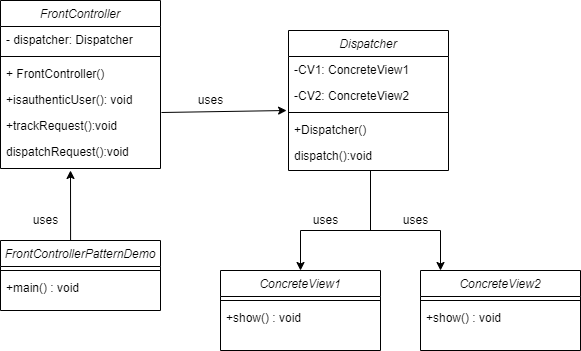

The diagram above was exported from draw.io. Its source (the exported page's mxGraphModel, read from the mxfile embedded in the PNG):
<mxGraphModel dx="370" dy="451" grid="1" gridSize="10" guides="1" tooltips="1" connect="1" arrows="1" fold="1" page="1" pageScale="1" pageWidth="827" pageHeight="1169" math="0" shadow="0">
  <root>
    <mxCell id="WIyWlLk6GJQsqaUBKTNV-0" />
    <mxCell id="WIyWlLk6GJQsqaUBKTNV-1" parent="WIyWlLk6GJQsqaUBKTNV-0" />
    <mxCell id="zkfFHV4jXpPFQw0GAbJ--0" value="FrontController" style="swimlane;fontStyle=2;align=center;verticalAlign=top;childLayout=stackLayout;horizontal=1;startSize=26;horizontalStack=0;resizeParent=1;resizeLast=0;collapsible=1;marginBottom=0;rounded=0;shadow=0;strokeWidth=1;" parent="WIyWlLk6GJQsqaUBKTNV-1" vertex="1">
      <mxGeometry x="220" y="90" width="160" height="168" as="geometry">
        <mxRectangle x="230" y="140" width="160" height="26" as="alternateBounds" />
      </mxGeometry>
    </mxCell>
    <mxCell id="zkfFHV4jXpPFQw0GAbJ--1" value="- dispatcher: Dispatcher" style="text;align=left;verticalAlign=top;spacingLeft=4;spacingRight=4;overflow=hidden;rotatable=0;points=[[0,0.5],[1,0.5]];portConstraint=eastwest;" parent="zkfFHV4jXpPFQw0GAbJ--0" vertex="1">
      <mxGeometry y="26" width="160" height="26" as="geometry" />
    </mxCell>
    <mxCell id="zkfFHV4jXpPFQw0GAbJ--4" value="" style="line;html=1;strokeWidth=1;align=left;verticalAlign=middle;spacingTop=-1;spacingLeft=3;spacingRight=3;rotatable=0;labelPosition=right;points=[];portConstraint=eastwest;" parent="zkfFHV4jXpPFQw0GAbJ--0" vertex="1">
      <mxGeometry y="52" width="160" height="8" as="geometry" />
    </mxCell>
    <mxCell id="zkfFHV4jXpPFQw0GAbJ--5" value="+ FrontController()&#10;" style="text;align=left;verticalAlign=top;spacingLeft=4;spacingRight=4;overflow=hidden;rotatable=0;points=[[0,0.5],[1,0.5]];portConstraint=eastwest;" parent="zkfFHV4jXpPFQw0GAbJ--0" vertex="1">
      <mxGeometry y="60" width="160" height="26" as="geometry" />
    </mxCell>
    <mxCell id="8-VRIKDJUTzlas_NwMUo-0" value="+isauthenticUser(): void&#10;" style="text;align=left;verticalAlign=top;spacingLeft=4;spacingRight=4;overflow=hidden;rotatable=0;points=[[0,0.5],[1,0.5]];portConstraint=eastwest;" vertex="1" parent="zkfFHV4jXpPFQw0GAbJ--0">
      <mxGeometry y="86" width="160" height="26" as="geometry" />
    </mxCell>
    <mxCell id="8-VRIKDJUTzlas_NwMUo-1" value="+trackRequest():void&#10;" style="text;align=left;verticalAlign=top;spacingLeft=4;spacingRight=4;overflow=hidden;rotatable=0;points=[[0,0.5],[1,0.5]];portConstraint=eastwest;" vertex="1" parent="zkfFHV4jXpPFQw0GAbJ--0">
      <mxGeometry y="112" width="160" height="26" as="geometry" />
    </mxCell>
    <mxCell id="8-VRIKDJUTzlas_NwMUo-2" value="dispatchRequest():void" style="text;align=left;verticalAlign=top;spacingLeft=4;spacingRight=4;overflow=hidden;rotatable=0;points=[[0,0.5],[1,0.5]];portConstraint=eastwest;" vertex="1" parent="zkfFHV4jXpPFQw0GAbJ--0">
      <mxGeometry y="138" width="160" height="26" as="geometry" />
    </mxCell>
    <mxCell id="zkfFHV4jXpPFQw0GAbJ--6" value="FrontControllerPatternDemo" style="swimlane;fontStyle=2;align=center;verticalAlign=top;childLayout=stackLayout;horizontal=1;startSize=26;horizontalStack=0;resizeParent=1;resizeLast=0;collapsible=1;marginBottom=0;rounded=0;shadow=0;strokeWidth=1;" parent="WIyWlLk6GJQsqaUBKTNV-1" vertex="1">
      <mxGeometry x="220" y="330" width="160" height="70" as="geometry">
        <mxRectangle x="130" y="380" width="160" height="26" as="alternateBounds" />
      </mxGeometry>
    </mxCell>
    <mxCell id="zkfFHV4jXpPFQw0GAbJ--9" value="" style="line;html=1;strokeWidth=1;align=left;verticalAlign=middle;spacingTop=-1;spacingLeft=3;spacingRight=3;rotatable=0;labelPosition=right;points=[];portConstraint=eastwest;" parent="zkfFHV4jXpPFQw0GAbJ--6" vertex="1">
      <mxGeometry y="26" width="160" height="8" as="geometry" />
    </mxCell>
    <mxCell id="zkfFHV4jXpPFQw0GAbJ--10" value="+main() : void" style="text;align=left;verticalAlign=top;spacingLeft=4;spacingRight=4;overflow=hidden;rotatable=0;points=[[0,0.5],[1,0.5]];portConstraint=eastwest;fontStyle=0" parent="zkfFHV4jXpPFQw0GAbJ--6" vertex="1">
      <mxGeometry y="34" width="160" height="26" as="geometry" />
    </mxCell>
    <mxCell id="zkfFHV4jXpPFQw0GAbJ--17" value="Dispatcher" style="swimlane;fontStyle=2;align=center;verticalAlign=top;childLayout=stackLayout;horizontal=1;startSize=26;horizontalStack=0;resizeParent=1;resizeLast=0;collapsible=1;marginBottom=0;rounded=0;shadow=0;strokeWidth=1;" parent="WIyWlLk6GJQsqaUBKTNV-1" vertex="1">
      <mxGeometry x="508" y="120" width="160" height="140" as="geometry">
        <mxRectangle x="550" y="140" width="160" height="26" as="alternateBounds" />
      </mxGeometry>
    </mxCell>
    <mxCell id="zkfFHV4jXpPFQw0GAbJ--18" value="-CV1: ConcreteView1" style="text;align=left;verticalAlign=top;spacingLeft=4;spacingRight=4;overflow=hidden;rotatable=0;points=[[0,0.5],[1,0.5]];portConstraint=eastwest;" parent="zkfFHV4jXpPFQw0GAbJ--17" vertex="1">
      <mxGeometry y="26" width="160" height="26" as="geometry" />
    </mxCell>
    <mxCell id="zkfFHV4jXpPFQw0GAbJ--19" value="-CV2: ConcreteView2" style="text;align=left;verticalAlign=top;spacingLeft=4;spacingRight=4;overflow=hidden;rotatable=0;points=[[0,0.5],[1,0.5]];portConstraint=eastwest;rounded=0;shadow=0;html=0;" parent="zkfFHV4jXpPFQw0GAbJ--17" vertex="1">
      <mxGeometry y="52" width="160" height="26" as="geometry" />
    </mxCell>
    <mxCell id="zkfFHV4jXpPFQw0GAbJ--23" value="" style="line;html=1;strokeWidth=1;align=left;verticalAlign=middle;spacingTop=-1;spacingLeft=3;spacingRight=3;rotatable=0;labelPosition=right;points=[];portConstraint=eastwest;" parent="zkfFHV4jXpPFQw0GAbJ--17" vertex="1">
      <mxGeometry y="78" width="160" height="8" as="geometry" />
    </mxCell>
    <mxCell id="zkfFHV4jXpPFQw0GAbJ--24" value="+Dispatcher()" style="text;align=left;verticalAlign=top;spacingLeft=4;spacingRight=4;overflow=hidden;rotatable=0;points=[[0,0.5],[1,0.5]];portConstraint=eastwest;" parent="zkfFHV4jXpPFQw0GAbJ--17" vertex="1">
      <mxGeometry y="86" width="160" height="26" as="geometry" />
    </mxCell>
    <mxCell id="zkfFHV4jXpPFQw0GAbJ--25" value="dispatch():void" style="text;align=left;verticalAlign=top;spacingLeft=4;spacingRight=4;overflow=hidden;rotatable=0;points=[[0,0.5],[1,0.5]];portConstraint=eastwest;" parent="zkfFHV4jXpPFQw0GAbJ--17" vertex="1">
      <mxGeometry y="112" width="160" height="26" as="geometry" />
    </mxCell>
    <mxCell id="8-VRIKDJUTzlas_NwMUo-3" value="" style="endArrow=classic;html=1;rounded=0;exitX=0.438;exitY=0;exitDx=0;exitDy=0;exitPerimeter=0;" edge="1" parent="WIyWlLk6GJQsqaUBKTNV-1" source="zkfFHV4jXpPFQw0GAbJ--6">
      <mxGeometry width="50" height="50" relative="1" as="geometry">
        <mxPoint x="420" y="410" as="sourcePoint" />
        <mxPoint x="290" y="260" as="targetPoint" />
      </mxGeometry>
    </mxCell>
    <mxCell id="8-VRIKDJUTzlas_NwMUo-4" value="" style="endArrow=none;html=1;rounded=0;" edge="1" parent="WIyWlLk6GJQsqaUBKTNV-1">
      <mxGeometry width="50" height="50" relative="1" as="geometry">
        <mxPoint x="590" y="320" as="sourcePoint" />
        <mxPoint x="590" y="260" as="targetPoint" />
      </mxGeometry>
    </mxCell>
    <mxCell id="8-VRIKDJUTzlas_NwMUo-5" value="" style="endArrow=none;html=1;rounded=0;" edge="1" parent="WIyWlLk6GJQsqaUBKTNV-1">
      <mxGeometry width="50" height="50" relative="1" as="geometry">
        <mxPoint x="520" y="320" as="sourcePoint" />
        <mxPoint x="660" y="320" as="targetPoint" />
      </mxGeometry>
    </mxCell>
    <mxCell id="8-VRIKDJUTzlas_NwMUo-6" value="" style="endArrow=classic;html=1;rounded=0;" edge="1" parent="WIyWlLk6GJQsqaUBKTNV-1">
      <mxGeometry width="50" height="50" relative="1" as="geometry">
        <mxPoint x="520" y="320" as="sourcePoint" />
        <mxPoint x="520" y="360" as="targetPoint" />
      </mxGeometry>
    </mxCell>
    <mxCell id="8-VRIKDJUTzlas_NwMUo-7" value="" style="endArrow=classic;html=1;rounded=0;" edge="1" parent="WIyWlLk6GJQsqaUBKTNV-1">
      <mxGeometry width="50" height="50" relative="1" as="geometry">
        <mxPoint x="660" y="320" as="sourcePoint" />
        <mxPoint x="660" y="360" as="targetPoint" />
      </mxGeometry>
    </mxCell>
    <mxCell id="8-VRIKDJUTzlas_NwMUo-8" value="ConcreteView1" style="swimlane;fontStyle=2;align=center;verticalAlign=top;childLayout=stackLayout;horizontal=1;startSize=26;horizontalStack=0;resizeParent=1;resizeLast=0;collapsible=1;marginBottom=0;rounded=0;shadow=0;strokeWidth=1;" vertex="1" parent="WIyWlLk6GJQsqaUBKTNV-1">
      <mxGeometry x="440" y="360" width="160" height="80" as="geometry">
        <mxRectangle x="550" y="140" width="160" height="26" as="alternateBounds" />
      </mxGeometry>
    </mxCell>
    <mxCell id="8-VRIKDJUTzlas_NwMUo-11" value="" style="line;html=1;strokeWidth=1;align=left;verticalAlign=middle;spacingTop=-1;spacingLeft=3;spacingRight=3;rotatable=0;labelPosition=right;points=[];portConstraint=eastwest;" vertex="1" parent="8-VRIKDJUTzlas_NwMUo-8">
      <mxGeometry y="26" width="160" height="8" as="geometry" />
    </mxCell>
    <mxCell id="8-VRIKDJUTzlas_NwMUo-13" value="+show() : void" style="text;align=left;verticalAlign=top;spacingLeft=4;spacingRight=4;overflow=hidden;rotatable=0;points=[[0,0.5],[1,0.5]];portConstraint=eastwest;" vertex="1" parent="8-VRIKDJUTzlas_NwMUo-8">
      <mxGeometry y="34" width="160" height="26" as="geometry" />
    </mxCell>
    <mxCell id="8-VRIKDJUTzlas_NwMUo-14" value="ConcreteView2" style="swimlane;fontStyle=2;align=center;verticalAlign=top;childLayout=stackLayout;horizontal=1;startSize=26;horizontalStack=0;resizeParent=1;resizeLast=0;collapsible=1;marginBottom=0;rounded=0;shadow=0;strokeWidth=1;" vertex="1" parent="WIyWlLk6GJQsqaUBKTNV-1">
      <mxGeometry x="640" y="360" width="160" height="80" as="geometry">
        <mxRectangle x="550" y="140" width="160" height="26" as="alternateBounds" />
      </mxGeometry>
    </mxCell>
    <mxCell id="8-VRIKDJUTzlas_NwMUo-17" value="" style="line;html=1;strokeWidth=1;align=left;verticalAlign=middle;spacingTop=-1;spacingLeft=3;spacingRight=3;rotatable=0;labelPosition=right;points=[];portConstraint=eastwest;" vertex="1" parent="8-VRIKDJUTzlas_NwMUo-14">
      <mxGeometry y="26" width="160" height="8" as="geometry" />
    </mxCell>
    <mxCell id="8-VRIKDJUTzlas_NwMUo-19" value="+show() : void" style="text;align=left;verticalAlign=top;spacingLeft=4;spacingRight=4;overflow=hidden;rotatable=0;points=[[0,0.5],[1,0.5]];portConstraint=eastwest;" vertex="1" parent="8-VRIKDJUTzlas_NwMUo-14">
      <mxGeometry y="34" width="160" height="26" as="geometry" />
    </mxCell>
    <mxCell id="8-VRIKDJUTzlas_NwMUo-20" value="" style="endArrow=classic;html=1;rounded=0;exitX=1.006;exitY=1;exitDx=0;exitDy=0;exitPerimeter=0;entryX=-0.012;entryY=1.077;entryDx=0;entryDy=0;entryPerimeter=0;" edge="1" parent="WIyWlLk6GJQsqaUBKTNV-1" source="8-VRIKDJUTzlas_NwMUo-0" target="zkfFHV4jXpPFQw0GAbJ--19">
      <mxGeometry width="50" height="50" relative="1" as="geometry">
        <mxPoint x="380" y="210" as="sourcePoint" />
        <mxPoint x="430" y="160" as="targetPoint" />
      </mxGeometry>
    </mxCell>
    <mxCell id="8-VRIKDJUTzlas_NwMUo-21" value="uses" style="text;html=1;align=center;verticalAlign=middle;resizable=0;points=[];autosize=1;strokeColor=none;fillColor=none;" vertex="1" parent="WIyWlLk6GJQsqaUBKTNV-1">
      <mxGeometry x="405" y="175" width="50" height="30" as="geometry" />
    </mxCell>
    <mxCell id="8-VRIKDJUTzlas_NwMUo-22" value="uses" style="text;html=1;align=center;verticalAlign=middle;resizable=0;points=[];autosize=1;strokeColor=none;fillColor=none;" vertex="1" parent="WIyWlLk6GJQsqaUBKTNV-1">
      <mxGeometry x="520" y="295" width="50" height="30" as="geometry" />
    </mxCell>
    <mxCell id="8-VRIKDJUTzlas_NwMUo-23" value="uses" style="text;html=1;align=center;verticalAlign=middle;resizable=0;points=[];autosize=1;strokeColor=none;fillColor=none;" vertex="1" parent="WIyWlLk6GJQsqaUBKTNV-1">
      <mxGeometry x="610" y="295" width="50" height="30" as="geometry" />
    </mxCell>
    <mxCell id="8-VRIKDJUTzlas_NwMUo-24" value="uses" style="text;html=1;align=center;verticalAlign=middle;resizable=0;points=[];autosize=1;strokeColor=none;fillColor=none;" vertex="1" parent="WIyWlLk6GJQsqaUBKTNV-1">
      <mxGeometry x="240" y="295" width="50" height="30" as="geometry" />
    </mxCell>
  </root>
</mxGraphModel>